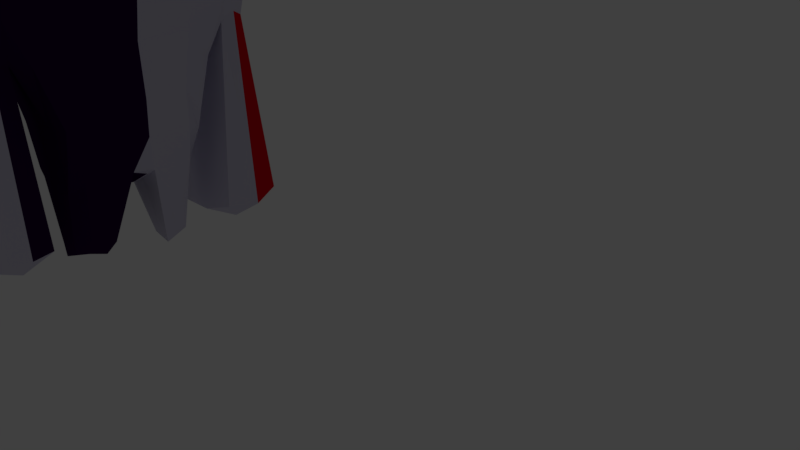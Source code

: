 # Source: unknow1.blend  (saved by Blender 2.79.0; exported with 4.5.12 LTS)
import bpy
from mathutils import Matrix  # noqa: F401  (used for matrix-valued properties, if any)

bpy.ops.wm.read_factory_settings(use_empty=True)
scene = bpy.context.scene
scene.name = 'Scene'

# ---- collections
col_collection_1 = bpy.data.collections.new('Collection 1'); scene.collection.children.link(col_collection_1)

# ---- materials (node trees are filled in below, after node groups)
mat_material = bpy.data.materials.new('Material')
mat_material.alpha_threshold = 0.0
mat_material.use_transparent_shadow = False
mat_material.diffuse_color = (0.6686, 0.6425, 0.7842, 1.0)
mat_material.roughness = 0.5
mat_material_001 = bpy.data.materials.new('Material.001')
mat_material_001.alpha_threshold = 0.0
mat_material_001.use_transparent_shadow = False
mat_material_001.diffuse_color = (0.8, 0.0, 0.01101, 1.0)
mat_material_001.roughness = 0.5
mat_material_002 = bpy.data.materials.new('Material.002')
mat_material_002.alpha_threshold = 0.0
mat_material_002.use_transparent_shadow = False
mat_material_002.diffuse_color = (0.7309, 0.005061, 1.0, 1.0)
mat_material_002.roughness = 0.5
mat_material_003 = bpy.data.materials.new('Material.003')
mat_material_003.alpha_threshold = 0.0
mat_material_003.use_transparent_shadow = False
mat_material_003.diffuse_color = (0.8, 0.001378, 0.0, 1.0)
mat_material_003.roughness = 0.5
mat_material_004 = bpy.data.materials.new('Material.004')
mat_material_004.alpha_threshold = 0.0
mat_material_004.use_transparent_shadow = False
mat_material_004.diffuse_color = (0.02859, 0.0002002, 0.05582, 1.0)
mat_material_004.roughness = 0.5

# ---- material node trees

# ---- world
world_world = bpy.data.worlds.new('World'); scene.world = world_world
world_world.color = (0.05088, 0.05088, 0.05088)
world_world.use_sun_shadow = False
world_world.sun_shadow_jitter_overblur = 0.0
world_world.cycles.sampling_method = 'MANUAL'

# ---- cameras
cam_camera = bpy.data.cameras.new('Camera')
cam_camera.clip_end = 100.0
cam_camera.lens = 35.0
cam_camera.sensor_width = 32.0
cam_camera.sensor_height = 18.0
cam_camera.ortho_scale = 7.314
cam_camera.dof.focus_distance = 0.0
cam_camera.dof.aperture_fstop = 128.0

# ---- lights
light_lamp = bpy.data.lights.new('Lamp', 'POINT')
light_lamp.transmission_factor = 0.0
light_lamp.cutoff_distance = 30.0
light_lamp.energy = 100.0
light_lamp.shadow_buffer_clip_start = 1.001
light_lamp.shadow_soft_size = 0.1
light_lamp.shadow_maximum_resolution = 0.006
light_lamp.use_absolute_resolution = True

# ---- meshes
me_plane = bpy.data.meshes.new('Plane')
me_plane.from_pydata([(1.999, -1.651, 2.985), (3.834, -1.491, 2.506), (2.438, 0.03216, 3.341), (3.884, 0.06062, 2.416), (0.8141, -2.985, 2.497), (3.51, -3.019, 2.497), (0.7143, -3.965, 1.439), (1.343, -5.228, -0.1422), (-1.295, -2.629, 2.254), (-3.36, -4.53, 1.647), (-2.092, -1.603, 3.243), (-3.477, -1.693, 1.942), (-2.404, 0.1325, 3.601), (-3.769, 0.09813, 2.038), (-1.85, 1.746, 3.286), (-3.474, 2.016, 2.038), (-3.012, 5.04, 1.566), (-1.168, 2.69, 2.597), (2.142, 1.536, 3.691), (3.792, 1.841, 2.594), (0.4399, 3.023, 2.641), (3.164, 3.545, 2.201), (0.3848, 5.108, 1.441), (2.019, 5.01, 1.242), (4.444, -1.491, 0.8064), (4.646, 0.06062, 0.716), (3.817, -3.019, 0.7968), (4.403, 1.841, 0.8936), (3.592, 3.545, 0.5013), (1.221, 5.582, 0.2093), (4.143, -1.491, -1.461), (4.165, 0.06062, -1.562), (3.831, -3.019, -1.374), (4.13, 1.841, -1.365), (3.413, 3.545, -1.555), (2.593, -1.491, -3.236), (2.554, 0.06062, -3.332), (2.384, -3.019, -2.989), (0.5444, -5.224, -2.674), (2.636, 1.841, -3.149), (1.937, 3.545, -2.902), (0.9831, 5.626, -1.986), (-0.3496, -1.491, -3.918), (-0.4148, 0.06062, -3.998), (-0.4792, -3.019, -3.621), (-2.288, -4.621, -2.598), (-0.2841, 1.841, -3.847), (-0.8824, 3.545, -3.41), (-2.198, 5.01, -2.705), (-3.692, -1.182, -3.177), (-3.745, 0.0843, -3.242), (-3.798, -2.429, -2.934), (-5.274, -3.736, -2.099), (-3.639, 1.537, -3.119), (-4.127, 2.927, -2.762), (-4.202, 4.123, -2.379), (-6.106, -0.9028, -3.303), (-6.148, 0.1057, -3.355), (-6.19, -1.895, -3.11), (-7.365, -2.936, -2.445), (-6.063, 1.263, -3.257), (-6.452, 2.369, -2.973), (-6.992, 3.322, -2.515), (-7.706, -1.895, -3.106), (-8.498, -2.936, -2.012), (-7.887, 2.369, -2.872), (-8.474, 3.322, -2.099), (-9.68, -0.2671, -2.507), (-9.747, 0.1057, -2.501), (-9.722, -2.173, -2.276), (-10.2, -2.811, -1.129), (-9.628, 0.6102, -2.265), (-9.659, 2.707, -2.063), (-10.2, 3.317, -1.466), (-3.911, -3.832, 1.594), (-5.051, -1.388, 1.867), (-5.302, 0.1554, 1.867), (-5.048, 1.861, 1.867), (-3.365, 4.746, 1.46), (-5.629, -3.423, 1.554), (-6.088, -1.26, 1.852), (-6.31, 0.1056, 1.852), (-6.085, 1.619, 1.852), (-5.31, 3.873, 1.492), (-6.085, 1.611, 1.852), (-7.853, -2.807, 1.674), (-8.242, -0.9736, 1.927), (-8.43, 0.1839, 1.927), (-8.239, 1.463, 1.927), (-7.582, 3.377, 1.621), (-9.669, -2.868, 1.189), (-9.664, -0.7062, 1.442), (-9.762, 0.1233, 1.442), (-9.662, 1.403, 1.442), (-9.671, 3.317, 1.137), (-9.974, -2.868, 0.8898), (-9.94, -0.3984, 0.9307), (-10.07, 0.1233, 1.143), (-9.968, 0.778, 1.143), (-9.977, 3.317, 0.8374), (-10.36, -2.802, -0.04579), (-10.42, -0.3984, 0.2042), (-10.52, 0.1233, 0.2042), (-10.42, 0.7814, 0.2042), (-10.24, 3.356, 0.3097), (-13.29, -3.528, 1.274), (-10.51, -0.3984, -1.037), (-10.61, 0.1233, -1.037), (-10.51, 0.7814, -1.037), (2.019, 5.01, 1.242), (-4.172, 4.746, 0.6274), (-5.31, 3.873, 0.66), (-7.46, 3.377, 0.5213), (-9.671, 3.317, 0.3046), (-8.847, -2.881, 0.5556), (-4.172, 4.746, -1.695), (-7.289, 3.322, -0.786), (-9.635, 3.259, -1.107), (-4.224, -4.545, 0.3739), (-7.853, -2.807, 0.5807), (-5.629, -3.423, 0.4612), (-3.924, -4.617, -2.014), (-5.274, -3.736, -1.237), (-7.365, -2.936, -1.037), (-8.468, -2.974, -0.8771), (-10.23, -2.958, -0.5456), (-12.91, -0.7166, -1.88), (-12.97, -1.498, -1.558), (-13.6, -2.136, -1.168), (-13.22, -2.192, 0.3056), (-13.2, -0.848, -0.3085), (-13.58, -2.192, -0.08791), (-13.59, -0.848, -0.6414), (-13.75, -0.848, -1.701), (-12.78, 1.687, -1.856), (-12.57, 2.699, -1.654), (-13.11, 3.309, -1.093), (-13.16, 1.752, 0.3314), (-12.97, 3.309, 0.06153), (-13.58, 1.858, 0.04966), (-13.35, 3.309, -0.01141), (-13.67, 1.858, -1.019), (-3.172, -5.653, 1.5), (-2.101, -5.557, -2.744), (-4.037, -5.481, 0.2272), (-3.737, -5.554, -2.161), (-2.157, 6.064, -2.448), (-3.081, 6.033, 1.333), (-2.34, 5.973, 0.816), (-4.118, 6.212, 0.6204), (-2.207, 5.973, -2.157), (-4.13, 6.132, -1.802), (-12.53, -3.712, -2.692), (-12.81, -5.909, 0.9005), (-12.05, -6.092, -3.065), (-12.23, 4.465, 1.307), (-12.23, 4.465, -1.885), (-12.16, 6.476, 1.108), (-12.16, 6.476, -2.051), (-3.635, 4.559, -0.5362), (-3.583, 6.264, -0.6803), (-3.481, 6.068, -0.7044), (-13.17, 4.215, -0.2356), (-13.09, 6.686, -0.46), (-3.961, 5.438, 0.6116), (-3.961, 5.438, -1.809), (-12.31, 5.471, 1.285), (-12.31, 5.471, -2.039), (-13.67, 5.45, -0.3426), (2.693, -1.491, 3.071), (2.797, 0.04215, 3.211), (2.214, -2.983, 2.577), (1.077, -4.539, 0.6471), (2.668, 1.712, 3.058), (2.01, 3.394, 2.265), (1.327, 5.052, 1.327), (-12.64, -5.082, -3.097), (-3.252, -5.07, 1.562), (-3.517, -5.168, -2.211), (-2.181, -5.161, -2.682), (-3.845, -5.089, 0.4037), (-13.47, -4.881, 1.246), (-12.73, -6.226, -1.144), (-7.591, -2.75, -0.1902), (-13.25, -3.61, -0.7337), (-8.743, -2.811, -0.1161), (-3.706, -4.628, -0.8408), (-5.22, -3.527, -0.3659), (-4.913, -5.657, -1.002), (-14.02, -5.106, -0.9714), (-10.42, -0.4902, -0.4085), (-10.52, 0.06872, -0.4085), (-10.42, 0.7736, -0.4085), (-10.15, 3.51, -0.582), (-7.102, 3.525, -0.1043), (-9.543, 3.459, -0.3923), (-13.85, -0.9717, -1.217), (-13.76, -2.382, -0.6352), (-13.8, 1.927, -0.4816), (-13.37, 3.481, -0.5539), (-7.793, 0.1849, -3.333), (-0.05131, -0.3553, -2.223), (-0.05131, -0.766, -2.141), (-0.05131, -1.163, -2.007), (-0.05131, -1.538, -1.822), (-0.05131, -1.886, -1.589), (-0.05131, -2.201, -1.313), (-0.05131, -2.477, -0.9979), (-0.05131, -2.71, -0.6497), (-0.05131, -2.895, -0.2742), (-0.05131, -3.03, 0.1224), (-0.05131, -3.111, 0.5331), (-0.05131, -3.139, 0.951), (-0.05131, -3.111, 1.369), (-0.05131, -3.03, 1.78), (-0.05131, -2.895, 2.176), (-0.05131, -2.71, 2.552), (-0.05131, -2.477, 2.9), (-0.05131, -2.201, 3.215), (-0.05131, -1.886, 3.491), (-0.05131, -1.538, 3.723), (-0.05131, -1.163, 3.909), (-0.05131, -0.766, 3.883), (-0.05131, -0.3553, 4.125), (-0.05131, 0.06255, 4.079), (-0.2112, -0.3235, -2.223), (-0.3684, -0.7029, -2.141), (-0.5201, -1.069, -2.007), (-0.6639, -1.416, -1.822), (-0.7971, -1.738, -1.589), (-0.9176, -2.029, -1.313), (-1.023, -2.284, -0.9979), (-1.112, -2.499, -0.6497), (-1.183, -2.67, -0.2742), (-1.235, -2.794, 0.1224), (-1.266, -2.87, 0.5331), (-1.276, -2.895, 0.951), (-1.266, -2.87, 1.369), (-1.235, -2.794, 1.78), (-1.183, -2.67, 2.176), (-1.112, -2.499, 2.552), (-1.023, -2.284, 2.9), (-0.9176, -2.029, 3.215), (-0.7971, -1.738, 3.491), (-0.6639, -1.416, 3.723), (-0.5201, -1.069, 3.909), (-0.3684, -0.7029, 3.883), (-0.2112, -0.3235, 4.125), (-0.05131, 0.06255, -2.25), (-0.3468, -0.2329, -2.223), (-0.6372, -0.5233, -2.141), (-0.9176, -0.8037, -2.007), (-1.183, -1.069, -1.822), (-1.429, -1.316, -1.589), (-1.652, -1.538, -1.313), (-1.847, -1.733, -0.9979), (-2.012, -1.898, -0.6497), (-2.143, -2.029, -0.2742), (-2.238, -2.124, 0.1224), (-2.296, -2.182, 0.5331), (-2.315, -2.201, 0.951), (-2.296, -2.182, 1.369), (-2.238, -2.124, 1.78), (-2.143, -2.029, 2.176), (-2.012, -1.898, 2.552), (-1.847, -1.733, 2.9), (-1.652, -1.538, 3.215), (-1.429, -1.316, 3.491), (-1.183, -1.069, 3.723), (-0.9176, -0.8037, 3.909), (-0.6372, -0.5233, 3.883), (-0.3468, -0.2329, 4.125), (-0.4374, -0.09736, -2.223), (-0.8168, -0.2545, -2.141), (-1.183, -0.4063, -2.007), (-1.53, -0.55, -1.822), (-1.852, -0.6832, -1.589), (-2.143, -0.8037, -1.313), (-2.398, -0.9094, -0.9979), (-2.613, -0.9984, -0.6497), (-2.784, -1.069, -0.2742), (-2.908, -1.121, 0.1224), (-2.984, -1.152, 0.5331), (-3.009, -1.163, 0.951), (-2.984, -1.152, 1.369), (-2.908, -1.121, 1.78), (-2.784, -1.069, 2.176), (-2.613, -0.9984, 2.552), (-2.398, -0.9094, 2.9), (-2.143, -0.8037, 3.215), (-1.852, -0.6832, 3.491), (-1.53, -0.55, 3.723), (-1.183, -0.4063, 3.909), (-0.8168, -0.2545, 3.883), (-0.4374, -0.09736, 4.125), (-0.4692, 0.06255, -2.223), (-0.8799, 0.06255, -2.141), (-1.276, 0.06255, -2.007), (-1.652, 0.06255, -1.822), (-2.0, 0.06255, -1.589), (-2.315, 0.06255, -1.313), (-2.591, 0.06255, -0.9979), (-2.824, 0.06255, -0.6497), (-3.009, 0.06255, -0.2742), (-3.144, 0.06255, 0.1224), (-3.225, 0.06255, 0.5331), (-3.253, 0.06255, 0.951), (-3.225, 0.06255, 1.369), (-3.144, 0.06255, 1.78), (-3.009, 0.06255, 2.176), (-2.824, 0.06255, 2.552), (-2.591, 0.06255, 2.9), (-2.315, 0.06255, 3.215), (-2.0, 0.06255, 3.491), (-1.652, 0.06255, 3.723), (-1.276, 0.06255, 3.909), (-0.8799, 0.06255, 3.883), (-0.4692, 0.06255, 4.125), (-0.4374, 0.2225, -2.223), (-0.8168, 0.3796, -2.141), (-1.183, 0.5314, -2.007), (-1.53, 0.6751, -1.822), (-1.852, 0.8084, -1.589), (-2.143, 0.9288, -1.313), (-2.398, 1.034, -0.9979), (-2.613, 1.124, -0.6497), (-2.784, 1.194, -0.2742), (-2.908, 1.246, 0.1224), (-2.984, 1.277, 0.5331), (-3.009, 1.288, 0.951), (-2.984, 1.277, 1.369), (-2.908, 1.246, 1.78), (-2.784, 1.194, 2.176), (-2.613, 1.124, 2.552), (-2.398, 1.034, 2.9), (-2.143, 0.9288, 3.215), (-1.852, 0.8084, 3.491), (-1.53, 0.6751, 3.723), (-1.183, 0.5314, 3.909), (-0.8168, 0.3796, 3.883), (-0.4374, 0.2225, 4.125), (-0.3468, 0.358, -2.223), (-0.6372, 0.6484, -2.141), (-0.9176, 0.9288, -2.007), (-1.183, 1.194, -1.822), (-1.429, 1.441, -1.589), (-1.652, 1.663, -1.313), (-1.847, 1.858, -0.9979), (-2.012, 2.023, -0.6497), (-2.143, 2.154, -0.2742), (-2.238, 2.249, 0.1224), (-2.296, 2.307, 0.5331), (-2.315, 2.326, 0.951), (-2.296, 2.307, 1.369), (-2.238, 2.249, 1.78), (-2.143, 2.154, 2.176), (-2.012, 2.023, 2.552), (-1.847, 1.858, 2.9), (-1.652, 1.663, 3.215), (-1.429, 1.441, 3.491), (-1.183, 1.194, 3.723), (-0.9176, 0.9288, 3.909), (-0.6372, 0.6484, 3.883), (-0.3468, 0.358, 4.125), (-0.2112, 0.4486, -2.223), (-0.3684, 0.8281, -2.141), (-0.5201, 1.194, -2.007), (-0.6639, 1.541, -1.822), (-0.7971, 1.863, -1.589), (-0.9176, 2.154, -1.313), (-1.023, 2.409, -0.9979), (-1.112, 2.624, -0.6497), (-1.183, 2.795, -0.2742), (-1.235, 2.919, 0.1224), (-1.266, 2.995, 0.5331), (-1.276, 3.02, 0.951), (-1.266, 2.995, 1.369), (-1.235, 2.919, 1.78), (-1.183, 2.795, 2.176), (-1.112, 2.624, 2.552), (-1.023, 2.409, 2.9), (-0.9176, 2.154, 3.215), (-0.7971, 1.863, 3.491), (-0.6639, 1.541, 3.723), (-0.5201, 1.194, 3.909), (-0.3684, 0.8281, 3.883), (-0.2112, 0.4486, 4.125), (-0.05131, 0.4804, -2.223), (-0.05131, 0.8911, -2.141), (-0.05131, 1.288, -2.007), (-0.05131, 1.663, -1.822), (-0.05131, 2.011, -1.589), (-0.05131, 2.326, -1.313), (-0.05131, 2.602, -0.9979), (-0.05131, 2.835, -0.6497), (-0.05131, 3.02, -0.2742), (-0.05131, 3.155, 0.1224), (-0.05131, 3.237, 0.5331), (-0.05131, 3.264, 0.951), (-0.05131, 3.237, 1.369), (-0.05131, 3.155, 1.78), (-0.05131, 3.02, 2.176), (-0.05131, 2.835, 2.552), (-0.05131, 2.602, 2.9), (-0.05131, 2.326, 3.215), (-0.05131, 2.011, 3.491), (-0.05131, 1.663, 3.723), (-0.05131, 1.288, 3.909), (-0.05131, 0.8911, 3.883), (-0.05131, 0.4804, 4.125), (0.1086, 0.4486, -2.223), (0.2658, 0.8281, -2.141), (0.4175, 1.194, -2.007), (0.5612, 1.541, -1.822), (0.6945, 1.863, -1.589), (0.815, 2.154, -1.313), (0.9206, 2.409, -0.9979), (1.01, 2.624, -0.6497), (1.081, 2.795, -0.2742), (1.132, 2.919, 0.1224), (1.163, 2.995, 0.5331), (1.174, 3.02, 0.951), (1.163, 2.995, 1.369), (1.132, 2.919, 1.78), (1.081, 2.795, 2.176), (1.01, 2.624, 2.552), (0.9206, 2.409, 2.9), (0.815, 2.154, 3.215), (0.6945, 1.863, 3.491), (0.5612, 1.541, 3.723), (0.4175, 1.194, 3.909), (0.2658, 0.8281, 3.883), (0.1086, 0.4486, 4.125), (0.2442, 0.358, -2.223), (0.5346, 0.6484, -2.141), (0.815, 0.9288, -2.007), (1.081, 1.194, -1.822), (1.327, 1.441, -1.589), (1.549, 1.663, -1.313), (1.745, 1.858, -0.9979), (1.909, 2.023, -0.6497), (2.04, 2.154, -0.2742), (2.135, 2.249, 0.1224), (2.193, 2.307, 0.5331), (2.212, 2.326, 0.951), (2.193, 2.307, 1.369), (2.135, 2.249, 1.78), (2.04, 2.154, 2.176), (1.909, 2.023, 2.552), (1.745, 1.858, 2.9), (1.549, 1.663, 3.215), (1.327, 1.441, 3.491), (1.081, 1.194, 3.723), (0.815, 0.9288, 3.909), (0.5346, 0.6484, 3.883), (0.2442, 0.358, 4.125), (0.3347, 0.2225, -2.223), (0.7142, 0.3796, -2.141), (1.081, 0.5314, -2.007), (1.428, 0.6751, -1.822), (1.749, 0.8084, -1.589), (2.04, 0.9288, -1.313), (2.295, 1.034, -0.9979), (2.51, 1.124, -0.6497), (2.681, 1.194, -0.2742), (2.806, 1.246, 0.1224), (2.881, 1.277, 0.5331), (2.906, 1.288, 0.951), (2.881, 1.277, 1.369), (2.806, 1.246, 1.78), (2.681, 1.194, 2.176), (2.51, 1.124, 2.552), (2.295, 1.034, 2.9), (2.04, 0.9288, 3.215), (1.749, 0.8084, 3.491), (1.428, 0.6751, 3.723), (1.081, 0.5314, 3.909), (0.7142, 0.3796, 3.883), (0.3347, 0.2225, 4.125), (0.3665, 0.06255, -2.223), (0.7773, 0.06255, -2.141), (1.174, 0.06255, -2.007), (1.549, 0.06255, -1.822), (1.898, 0.06255, -1.589), (2.212, 0.06255, -1.313), (2.488, 0.06255, -0.9979), (2.721, 0.06255, -0.6497), (2.906, 0.06255, -0.2742), (3.041, 0.06255, 0.1224), (3.123, 0.06255, 0.5331), (3.15, 0.06255, 0.951), (3.123, 0.06255, 1.369), (3.041, 0.06255, 1.78), (2.906, 0.06255, 2.176), (2.721, 0.06255, 2.552), (2.488, 0.06255, 2.9), (2.212, 0.06255, 3.215), (1.898, 0.06255, 3.491), (1.549, 0.06255, 3.723), (1.174, 0.06255, 3.909), (0.7773, 0.06255, 3.883), (0.3665, 0.06255, 4.125), (0.3347, -0.09736, -2.223), (0.7142, -0.2545, -2.141), (1.081, -0.4063, -2.007), (1.428, -0.55, -1.822), (1.749, -0.6832, -1.589), (2.04, -0.8037, -1.313), (2.295, -0.9094, -0.9979), (2.51, -0.9984, -0.6497), (2.681, -1.069, -0.2742), (2.806, -1.121, 0.1224), (2.881, -1.152, 0.5331), (2.906, -1.163, 0.951), (2.881, -1.152, 1.369), (2.806, -1.121, 1.78), (2.681, -1.069, 2.176), (2.51, -0.9984, 2.552), (2.295, -0.9094, 2.9), (2.04, -0.8037, 3.215), (1.749, -0.6832, 3.491), (1.428, -0.55, 3.723), (1.081, -0.4063, 3.909), (0.7142, -0.2545, 3.883), (0.3347, -0.09736, 4.125), (0.2442, -0.2329, -2.223), (0.5346, -0.5233, -2.141), (0.815, -0.8037, -2.007), (1.081, -1.069, -1.822), (1.327, -1.316, -1.589), (1.549, -1.538, -1.313), (1.745, -1.733, -0.9979), (1.909, -1.898, -0.6497), (2.04, -2.029, -0.2742), (2.135, -2.124, 0.1224), (2.193, -2.182, 0.5331), (2.212, -2.201, 0.951), (2.193, -2.182, 1.369), (2.135, -2.124, 1.78), (2.04, -2.029, 2.176), (1.909, -1.898, 2.552), (1.745, -1.733, 2.9), (1.549, -1.538, 3.215), (1.327, -1.316, 3.491), (1.081, -1.069, 3.723), (0.815, -0.8037, 3.909), (0.5346, -0.5233, 3.883), (0.2442, -0.2329, 4.125), (0.1086, -0.3235, -2.223), (0.2658, -0.7029, -2.141), (0.4175, -1.069, -2.007), (0.5612, -1.416, -1.822), (0.6945, -1.738, -1.589), (0.815, -2.029, -1.313), (0.9206, -2.284, -0.9979), (1.01, -2.499, -0.6497), (1.081, -2.67, -0.2742), (1.132, -2.794, 0.1224), (1.163, -2.87, 0.5331), (1.174, -2.895, 0.951), (1.163, -2.87, 1.369), (1.132, -2.794, 1.78), (1.081, -2.67, 2.176), (1.01, -2.499, 2.552), (0.9206, -2.284, 2.9), (0.815, -2.029, 3.215), (0.6945, -1.738, 3.491), (0.5612, -1.416, 3.723), (0.4175, -1.069, 3.909), (0.2658, -0.7029, 3.883), (0.1086, -0.3235, 4.125)], [(147, 149)], [(169, 1, 3, 170), (169, 0, 4, 171), (171, 4, 6, 172), (6, 4, 8, 9), (9, 8, 10, 11), (11, 10, 12, 13), (13, 12, 14, 15), (20, 22, 16, 17), (17, 16, 15, 14), (170, 3, 19, 173), (173, 19, 21, 174), (174, 21, 23, 175), (19, 3, 25, 27), (21, 19, 27, 28), (1, 5, 26, 24), (23, 21, 28, 29), (3, 1, 24, 25), (5, 7, 26), (27, 25, 31, 33), (24, 26, 32, 30), (28, 27, 33, 34), (26, 7, 32), (25, 24, 30, 31), (29, 28, 34), (30, 32, 37, 35), (34, 33, 39, 40), (32, 7, 38, 37), (31, 30, 35, 36), (29, 34, 40, 41), (33, 31, 36, 39), (40, 39, 46, 47), (37, 38, 45, 44), (36, 35, 42, 43), (41, 40, 47, 48), (39, 36, 43, 46), (35, 37, 44, 42), (47, 46, 53, 54), (44, 45, 52, 51), (43, 42, 49, 50), (48, 47, 54, 55), (46, 43, 50, 53), (42, 44, 51, 49), (54, 53, 60, 61), (51, 52, 59, 58), (50, 49, 56, 57), (55, 54, 61, 62), (53, 50, 57, 60), (49, 51, 58, 56), (61, 60, 200, 65), (58, 59, 64, 63), (57, 56, 200), (62, 61, 65, 66), (60, 57, 200), (56, 58, 63, 200), (63, 64, 70, 69), (66, 65, 72, 73), (200, 63, 69, 67), (65, 200, 71, 72), (11, 13, 76, 75), (13, 15, 77, 76), (9, 11, 75, 74), (15, 16, 78, 77), (77, 78, 83, 84), (75, 76, 81, 80), (76, 77, 82, 81), (74, 75, 80, 79), (81, 82, 88, 87), (79, 80, 86, 85), (84, 83, 89, 88), (80, 81, 87, 86), (88, 89, 94, 93), (86, 87, 92, 91), (87, 88, 93, 92), (85, 86, 91, 90), (92, 93, 98, 97), (90, 91, 96, 95), (93, 94, 99, 98), (91, 92, 97, 96), (95, 96, 130, 129), (72, 71, 134, 135), (96, 97, 102, 101), (97, 98, 103, 102), (190, 191, 107, 106), (191, 192, 108, 107), (190, 106, 133, 196), (71, 108, 141, 134), (107, 108, 71, 68), (100, 95, 129, 131), (98, 99, 138, 137), (106, 107, 68, 67), (22, 175, 23, 109), (189, 176, 154, 182), (99, 94, 113, 104), (94, 89, 112, 113), (83, 78, 110, 111), (22, 109, 29), (89, 83, 111, 112), (195, 194, 116, 117), (9, 74, 79), (73, 117, 66), (193, 195, 117, 73), (110, 159, 115, 116, 194, 112, 111), (41, 48, 146), (16, 22, 29, 147), (62, 66, 117, 116), (55, 62, 116, 115), (55, 115, 165, 151, 150, 146, 48), (188, 144, 153, 182), (85, 90, 114, 119), (79, 85, 119, 120), (90, 95, 100, 114), (79, 120, 118, 9), (52, 45, 121, 122), (45, 38, 143, 179), (172, 177, 142, 7), (70, 64, 124, 125), (64, 59, 123, 124), (59, 52, 122, 123), (183, 187, 120, 119), (185, 183, 119, 114), (187, 186, 118, 120), (100, 185, 114), (178, 179, 143, 145), (129, 130, 132, 131), (197, 196, 133, 128), (128, 133, 126, 127), (69, 70, 128, 127), (96, 101, 132, 130), (125, 100, 131, 197), (67, 69, 127, 126), (106, 67, 126, 133), (137, 138, 140, 139), (198, 199, 136, 141), (141, 136, 135, 134), (99, 104, 140, 138), (193, 73, 136, 199), (192, 103, 139, 198), (73, 72, 135, 136), (103, 98, 137, 139), (7, 142, 144), (143, 38, 7, 145), (145, 7, 144, 188), (177, 180, 144, 142), (147, 29, 148), (160, 161, 150, 151), (148, 29, 150, 161), (41, 146, 150, 29), (159, 110, 155, 162), (16, 147, 148, 149, 164, 110, 78), (186, 121, 152, 184), (178, 145, 154, 176), (180, 118, 105, 181), (168, 166, 157, 163), (165, 115, 156, 167), (160, 151, 158, 163), (164, 149, 157, 166), (149, 160, 163, 157), (167, 168, 163, 158), (115, 159, 162, 156), (149, 148, 161, 160), (156, 162, 168, 167), (110, 164, 166, 155), (151, 165, 167, 158), (162, 155, 166, 168), (144, 180, 181, 153), (121, 178, 176, 152), (9, 118, 180, 177), (121, 45, 179, 178), (6, 9, 177, 172), (184, 152, 176, 189), (20, 174, 175, 22), (18, 173, 174, 20), (2, 170, 173, 18), (5, 171, 172, 7), (1, 169, 171, 5), (0, 169, 170, 2), (105, 184, 189, 181), (118, 186, 184, 105), (125, 124, 185, 100), (122, 121, 186, 187), (124, 123, 183, 185), (123, 122, 187, 183), (145, 188, 182, 154), (181, 189, 182, 153), (113, 112, 194, 195), (104, 113, 195, 193), (131, 132, 196, 197), (70, 125, 197, 128), (101, 102, 191, 190), (139, 140, 199, 198), (102, 103, 192, 191), (104, 193, 199, 140), (108, 192, 198, 141), (101, 190, 196, 132), (67, 68, 71, 200), (207, 206, 230, 231), (222, 221, 245, 246), (215, 214, 238, 239), (208, 207, 231, 232), (223, 222, 246, 247), (201, 248, 225), (216, 215, 239, 240), (209, 208, 232, 233), (224, 223, 247), (202, 201, 225, 226), (217, 216, 240, 241), (210, 209, 233, 234), (203, 202, 226, 227), (218, 217, 241, 242), (211, 210, 234, 235), (204, 203, 227, 228), (219, 218, 242, 243), (212, 211, 235, 236), (205, 204, 228, 229), (220, 219, 243, 244), (213, 212, 236, 237), (206, 205, 229, 230), (221, 220, 244, 245), (214, 213, 237, 238), (229, 228, 252, 253), (244, 243, 267, 268), (237, 236, 260, 261), (230, 229, 253, 254), (245, 244, 268, 269), (238, 237, 261, 262), (231, 230, 254, 255), (246, 245, 269, 270), (239, 238, 262, 263), (232, 231, 255, 256), (247, 246, 270, 271), (225, 248, 249), (240, 239, 263, 264), (233, 232, 256, 257), (224, 247, 271), (226, 225, 249, 250), (241, 240, 264, 265), (234, 233, 257, 258), (227, 226, 250, 251), (242, 241, 265, 266), (235, 234, 258, 259), (228, 227, 251, 252), (243, 242, 266, 267), (236, 235, 259, 260), (256, 255, 278, 279), (271, 270, 293, 294), (249, 248, 272), (264, 263, 286, 287), (257, 256, 279, 280), (224, 271, 294), (250, 249, 272, 273), (265, 264, 287, 288), (258, 257, 280, 281), (251, 250, 273, 274), (266, 265, 288, 289), (259, 258, 281, 282), (252, 251, 274, 275), (267, 266, 289, 290), (260, 259, 282, 283), (253, 252, 275, 276), (268, 267, 290, 291), (261, 260, 283, 284), (254, 253, 276, 277), (269, 268, 291, 292), (262, 261, 284, 285), (255, 254, 277, 278), (270, 269, 292, 293), (263, 262, 285, 286), (289, 288, 311, 312), (282, 281, 304, 305), (275, 274, 297, 298), (290, 289, 312, 313), (283, 282, 305, 306), (276, 275, 298, 299), (291, 290, 313, 314), (284, 283, 306, 307), (277, 276, 299, 300), (292, 291, 314, 315), (285, 284, 307, 308), (278, 277, 300, 301), (293, 292, 315, 316), (286, 285, 308, 309), (279, 278, 301, 302), (294, 293, 316, 317), (272, 248, 295), (287, 286, 309, 310), (280, 279, 302, 303), (224, 294, 317), (273, 272, 295, 296), (288, 287, 310, 311), (281, 280, 303, 304), (274, 273, 296, 297), (300, 299, 322, 323), (315, 314, 337, 338), (308, 307, 330, 331), (301, 300, 323, 324), (316, 315, 338, 339), (309, 308, 331, 332), (302, 301, 324, 325), (317, 316, 339, 340), (295, 248, 318), (310, 309, 332, 333), (303, 302, 325, 326), (224, 317, 340), (296, 295, 318, 319), (311, 310, 333, 334), (304, 303, 326, 327), (297, 296, 319, 320), (312, 311, 334, 335), (305, 304, 327, 328), (298, 297, 320, 321), (313, 312, 335, 336), (306, 305, 328, 329), (299, 298, 321, 322), (314, 313, 336, 337), (307, 306, 329, 330), (326, 325, 348, 349), (224, 340, 363), (319, 318, 341, 342), (334, 333, 356, 357), (327, 326, 349, 350), (320, 319, 342, 343), (335, 334, 357, 358), (328, 327, 350, 351), (321, 320, 343, 344), (336, 335, 358, 359), (329, 328, 351, 352), (322, 321, 344, 345), (337, 336, 359, 360), (330, 329, 352, 353), (323, 322, 345, 346), (338, 337, 360, 361), (331, 330, 353, 354), (324, 323, 346, 347), (339, 338, 361, 362), (332, 331, 354, 355), (325, 324, 347, 348), (340, 339, 362, 363), (318, 248, 341), (333, 332, 355, 356), (359, 358, 381, 382), (352, 351, 374, 375), (345, 344, 367, 368), (360, 359, 382, 383), (353, 352, 375, 376), (346, 345, 368, 369), (361, 360, 383, 384), (354, 353, 376, 377), (347, 346, 369, 370), (362, 361, 384, 385), (355, 354, 377, 378), (348, 347, 370, 371), (363, 362, 385, 386), (341, 248, 364), (356, 355, 378, 379), (349, 348, 371, 372), (224, 363, 386), (342, 341, 364, 365), (357, 356, 379, 380), (350, 349, 372, 373), (343, 342, 365, 366), (358, 357, 380, 381), (351, 350, 373, 374), (344, 343, 366, 367), (370, 369, 392, 393), (385, 384, 407, 408), (378, 377, 400, 401), (371, 370, 393, 394), (386, 385, 408, 409), (364, 248, 387), (379, 378, 401, 402), (372, 371, 394, 395), (224, 386, 409), (365, 364, 387, 388), (380, 379, 402, 403), (373, 372, 395, 396), (366, 365, 388, 389), (381, 380, 403, 404), (374, 373, 396, 397), (367, 366, 389, 390), (382, 381, 404, 405), (375, 374, 397, 398), (368, 367, 390, 391), (383, 382, 405, 406), (376, 375, 398, 399), (369, 368, 391, 392), (384, 383, 406, 407), (377, 376, 399, 400), (396, 395, 418, 419), (389, 388, 411, 412), (404, 403, 426, 427), (397, 396, 419, 420), (390, 389, 412, 413), (405, 404, 427, 428), (398, 397, 420, 421), (391, 390, 413, 414), (406, 405, 428, 429), (399, 398, 421, 422), (392, 391, 414, 415), (407, 406, 429, 430), (400, 399, 422, 423), (393, 392, 415, 416), (408, 407, 430, 431), (401, 400, 423, 424), (394, 393, 416, 417), (409, 408, 431, 432), (387, 248, 410), (402, 401, 424, 425), (395, 394, 417, 418), (224, 409, 432), (388, 387, 410, 411), (403, 402, 425, 426), (429, 428, 451, 452), (422, 421, 444, 445), (415, 414, 437, 438), (430, 429, 452, 453), (423, 422, 445, 446), (416, 415, 438, 439), (431, 430, 453, 454), (424, 423, 446, 447), (417, 416, 439, 440), (432, 431, 454, 455), (410, 248, 433), (425, 424, 447, 448), (418, 417, 440, 441), (224, 432, 455), (411, 410, 433, 434), (426, 425, 448, 449), (419, 418, 441, 442), (412, 411, 434, 435), (427, 426, 449, 450), (420, 419, 442, 443), (413, 412, 435, 436), (428, 427, 450, 451), (421, 420, 443, 444), (414, 413, 436, 437), (440, 439, 462, 463), (455, 454, 477, 478), (433, 248, 456), (448, 447, 470, 471), (441, 440, 463, 464), (224, 455, 478), (434, 433, 456, 457), (449, 448, 471, 472), (442, 441, 464, 465), (435, 434, 457, 458), (450, 449, 472, 473), (443, 442, 465, 466), (436, 435, 458, 459), (451, 450, 473, 474), (444, 443, 466, 467), (437, 436, 459, 460), (452, 451, 474, 475), (445, 444, 467, 468), (438, 437, 460, 461), (453, 452, 475, 476), (446, 445, 468, 469), (439, 438, 461, 462), (454, 453, 476, 477), (447, 446, 469, 470), (466, 465, 488, 489), (459, 458, 481, 482), (474, 473, 496, 497), (467, 466, 489, 490), (460, 459, 482, 483), (475, 474, 497, 498), (468, 467, 490, 491), (461, 460, 483, 484), (476, 475, 498, 499), (469, 468, 491, 492), (462, 461, 484, 485), (477, 476, 499, 500), (470, 469, 492, 493), (463, 462, 485, 486), (478, 477, 500, 501), (456, 248, 479), (471, 470, 493, 494), (464, 463, 486, 487), (224, 478, 501), (457, 456, 479, 480), (472, 471, 494, 495), (465, 464, 487, 488), (458, 457, 480, 481), (473, 472, 495, 496), (499, 498, 521, 522), (492, 491, 514, 515), (485, 484, 507, 508), (500, 499, 522, 523), (493, 492, 515, 516), (486, 485, 508, 509), (501, 500, 523, 524), (479, 248, 502), (494, 493, 516, 517), (487, 486, 509, 510), (224, 501, 524), (480, 479, 502, 503), (495, 494, 517, 518), (488, 487, 510, 511), (481, 480, 503, 504), (496, 495, 518, 519), (489, 488, 511, 512), (482, 481, 504, 505), (497, 496, 519, 520), (490, 489, 512, 513), (483, 482, 505, 506), (498, 497, 520, 521), (491, 490, 513, 514), (484, 483, 506, 507), (510, 509, 532, 533), (224, 524, 547), (503, 502, 525, 526), (518, 517, 540, 541), (511, 510, 533, 534), (504, 503, 526, 527), (519, 518, 541, 542), (512, 511, 534, 535), (505, 504, 527, 528), (520, 519, 542, 543), (513, 512, 535, 536), (506, 505, 528, 529), (521, 520, 543, 544), (514, 513, 536, 537), (507, 506, 529, 530), (522, 521, 544, 545), (515, 514, 537, 538), (508, 507, 530, 531), (523, 522, 545, 546), (516, 515, 538, 539), (509, 508, 531, 532), (524, 523, 546, 547), (502, 248, 525), (517, 516, 539, 540), (536, 535, 558, 559), (529, 528, 551, 552), (544, 543, 566, 567), (537, 536, 559, 560), (530, 529, 552, 553), (545, 544, 567, 568), (538, 537, 560, 561), (531, 530, 553, 554), (546, 545, 568, 569), (539, 538, 561, 562), (532, 531, 554, 555), (547, 546, 569, 570), (525, 248, 548), (540, 539, 562, 563), (533, 532, 555, 556), (224, 547, 570), (526, 525, 548, 549), (541, 540, 563, 564), (534, 533, 556, 557), (527, 526, 549, 550), (542, 541, 564, 565), (535, 534, 557, 558), (528, 527, 550, 551), (543, 542, 565, 566), (569, 568, 221, 222), (562, 561, 214, 215), (555, 554, 207, 208), (570, 569, 222, 223), (548, 248, 201), (563, 562, 215, 216), (556, 555, 208, 209), (224, 570, 223), (549, 548, 201, 202), (564, 563, 216, 217), (557, 556, 209, 210), (550, 549, 202, 203), (565, 564, 217, 218), (558, 557, 210, 211), (551, 550, 203, 204), (566, 565, 218, 219), (559, 558, 211, 212), (552, 551, 204, 205), (567, 566, 219, 220), (560, 559, 212, 213), (553, 552, 205, 206), (568, 567, 220, 221), (561, 560, 213, 214), (554, 553, 206, 207)])
me_plane.polygons.foreach_set('material_index', [0, 0, 0, 0, 0, 0, 4, 4, 4, 4, 4, 4, 4, 4, 0, 4, 0, 0, 4, 0, 4, 0, 0, 4, 0, 4, 0, 0, 4, 4, 4, 0, 0, 4, 4, 0, 4, 0, 0, 4, 4, 0, 4, 0, 0, 4, 4, 0, 4, 0, 0, 4, 4, 0, 0, 4, 0, 4, 0, 4, 0, 4, 4, 0, 4, 0, 4, 0, 4, 0, 4, 0, 4, 0, 4, 0, 4, 0, 4, 4, 0, 4, 0, 4, 0, 4, 4, 0, 3, 0, 4, 0, 4, 4, 4, 4, 4, 4, 0, 4, 4, 4, 4, 4, 4, 4, 4, 4, 0, 0, 0, 0, 0, 0, 0, 0, 0, 0, 0, 0, 0, 0, 0, 0, 0, 0, 0, 0, 0, 0, 0, 4, 4, 4, 4, 4, 4, 4, 4, 4, 1, 1, 4, 3, 4, 3, 4, 0, 3, 0, 1, 0, 3, 4, 0, 3, 3, 0, 0, 3, 0, 0, 0, 0, 4, 0, 4, 0, 0, 0, 4, 4, 4, 0, 0, 0, 0, 0, 0, 0, 0, 0, 1, 1, 4, 4, 0, 0, 0, 4, 4, 4, 4, 0, 0, 0, 1, 0, 0, 4, 0, 0, 0, 1, 0, 0, 0, 0, 0, 0, 0, 0, 0, 0, 0, 0, 0, 0, 0, 0, 0, 0, 0, 0, 0, 0, 1, 0, 0, 4, 0, 0, 0, 1, 0, 0, 0, 0, 0, 0, 0, 0, 0, 0, 4, 0, 0, 0, 1, 0, 0, 0, 0, 0, 0, 0, 0, 0, 0, 0, 0, 0, 0, 0, 0, 1, 0, 0, 0, 0, 0, 0, 0, 0, 0, 0, 0, 0, 0, 1, 0, 0, 4, 0, 0, 0, 1, 0, 0, 0, 0, 0, 0, 0, 0, 1, 0, 0, 4, 0, 0, 0, 1, 0, 0, 0, 0, 0, 0, 0, 0, 0, 0, 0, 0, 0, 1, 0, 0, 0, 0, 0, 0, 0, 0, 0, 0, 0, 0, 0, 0, 0, 0, 1, 0, 0, 4, 0, 0, 0, 0, 0, 0, 0, 0, 0, 0, 0, 1, 0, 0, 4, 0, 0, 0, 1, 0, 0, 0, 0, 0, 0, 0, 0, 1, 0, 0, 4, 0, 0, 0, 1, 0, 0, 0, 0, 0, 0, 0, 0, 0, 0, 0, 0, 0, 0, 0, 0, 0, 0, 0, 0, 0, 0, 0, 0, 0, 0, 0, 0, 0, 1, 0, 0, 4, 0, 0, 0, 1, 0, 0, 0, 0, 0, 0, 0, 0, 1, 0, 0, 4, 0, 0, 0, 1, 0, 0, 0, 0, 0, 0, 0, 0, 0, 0, 0, 4, 0, 0, 0, 1, 0, 0, 0, 0, 0, 0, 0, 0, 0, 0, 0, 0, 0, 0, 0, 0, 1, 0, 0, 0, 0, 0, 0, 0, 0, 0, 0, 0, 0, 1, 0, 0, 4, 0, 0, 0, 1, 0, 0, 0, 0, 0, 0, 0, 0, 1, 0, 0, 4, 0, 0, 0, 1, 0, 0, 0, 0, 0, 0, 0, 0, 0, 0, 0, 0, 0, 0, 1, 0, 0, 0, 0, 0, 0, 0, 0, 0, 0, 0, 0, 0, 0, 0, 0, 1, 0, 0, 4, 0, 0, 0, 0, 0, 0, 0, 0, 0, 0, 1, 0, 0, 4, 0, 0, 0, 1, 0, 0, 0, 0, 0, 0, 0, 0, 1, 0, 0, 4, 0, 0, 0, 1, 0, 0, 0, 0, 0, 0, 0, 0, 0, 0, 0, 0, 0, 0, 0, 0])
me_plane.materials.append(mat_material)
me_plane.materials.append(mat_material_001)
me_plane.materials.append(mat_material_002)
me_plane.materials.append(mat_material_003)
me_plane.materials.append(mat_material_004)
me_plane.use_remesh_preserve_volume = False
me_plane.use_remesh_preserve_attributes = False
me_plane.use_mirror_vertex_groups = False
me_plane.update()
arm_armature = bpy.data.armatures.new('Armature')  # bones are not reproduced

# ---- objects
ob_armature = bpy.data.objects.new('Armature', arm_armature)
ob_plane = bpy.data.objects.new('Plane', me_plane)
ob_lamp = bpy.data.objects.new('Lamp', light_lamp)
ob_camera = bpy.data.objects.new('Camera', cam_camera)

# ---- transforms, parenting, visibility, modifiers, constraints
ob_armature.location = (-1.675, -2.63, 2.021)
ob_armature.scale = (1.276, 1.276, 1.276)
ob_armature.show_in_front = True
ob_armature.lineart.crease_threshold = 0.0
ob_plane.location = (-1.149, -2.583, 4.066)
ob_plane.rotation_euler = (-0.0, 1.571, 0.0)
ob_plane.scale = (-0.2415, -0.2415, -0.2415)
ob_plane.lineart.crease_threshold = 0.0
ob_lamp.location = (-2.124, -2.576, 6.584)
ob_lamp.rotation_euler = (0.3681, 0.7957, 1.711)
ob_lamp.lock_rotations_4d = False
ob_lamp.empty_display_type = 'ARROWS'
ob_lamp.color = (0.0, 0.0, 0.0, 0.0)
ob_lamp.lineart.crease_threshold = 0.0
ob_camera.location = (7.481, -6.508, 5.344)
ob_camera.rotation_euler = (1.109, 0.0, 0.8149)
ob_camera.lock_rotations_4d = False
ob_camera.empty_display_type = 'ARROWS'
ob_camera.color = (0.0, 0.0, 0.0, 0.0)
ob_camera.display_type = 'WIRE'
ob_camera.lineart.crease_threshold = 0.0

# ---- collection membership
col_collection_1.objects.link(ob_armature)
col_collection_1.objects.link(ob_plane)
col_collection_1.objects.link(ob_lamp)
col_collection_1.objects.link(ob_camera)

# ---- scene / render settings (as saved in the file)
scene.camera = ob_camera
scene.frame_start = 1; scene.frame_end = 250; scene.frame_set(7)
scene.render.engine = 'BLENDER_EEVEE_NEXT'
scene.render.resolution_percentage = 50
scene.render.dither_intensity = 0.0
scene.cycles.use_denoising = False
scene.cycles.samples = 128
scene.cycles.sampling_pattern = 'TABULATED_SOBOL'
scene.cycles.use_adaptive_sampling = False
scene.cycles.use_light_tree = False
scene.cycles.blur_glossy = 0.0
scene.cycles.sample_clamp_indirect = 0.0
scene.view_settings.view_transform = 'Standard'
bpy.context.view_layer.update()
